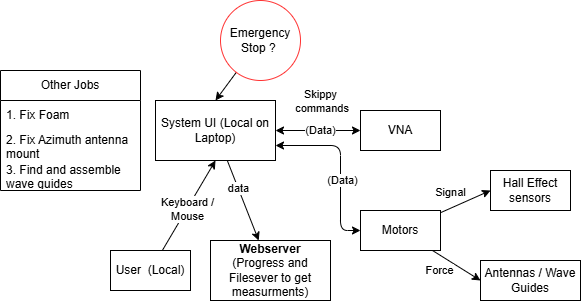

The diagram above was exported from draw.io. Its source (the exported page's mxGraphModel, read from the mxfile embedded in the PNG):
<mxGraphModel dx="922" dy="493" grid="1" gridSize="10" guides="1" tooltips="1" connect="1" arrows="1" fold="1" page="1" pageScale="1" pageWidth="1300" pageHeight="3000" math="0" shadow="0">
  <root>
    <mxCell id="0" />
    <mxCell id="1" parent="0" />
    <mxCell id="5" style="edgeStyle=none;html=1;entryX=0.5;entryY=1;entryDx=0;entryDy=0;" edge="1" parent="1" source="3" target="4">
      <mxGeometry relative="1" as="geometry" />
    </mxCell>
    <mxCell id="6" value="Keyboard / &lt;br&gt;Mouse" style="edgeLabel;html=1;align=center;verticalAlign=middle;resizable=0;points=[];" vertex="1" connectable="0" parent="5">
      <mxGeometry x="-0.088" relative="1" as="geometry">
        <mxPoint as="offset" />
      </mxGeometry>
    </mxCell>
    <mxCell id="3" value="User&amp;nbsp; (Local)" style="rounded=0;whiteSpace=wrap;html=1;" vertex="1" parent="1">
      <mxGeometry x="210" y="280" width="80" height="40" as="geometry" />
    </mxCell>
    <mxCell id="25" value="" style="edgeStyle=none;html=1;" edge="1" parent="1" source="4" target="24">
      <mxGeometry relative="1" as="geometry" />
    </mxCell>
    <mxCell id="26" value="data" style="edgeLabel;html=1;align=center;verticalAlign=middle;resizable=0;points=[];" vertex="1" connectable="0" parent="25">
      <mxGeometry x="-0.3292" relative="1" as="geometry">
        <mxPoint as="offset" />
      </mxGeometry>
    </mxCell>
    <mxCell id="4" value="System UI (Local on Laptop)" style="rounded=0;whiteSpace=wrap;html=1;" vertex="1" parent="1">
      <mxGeometry x="255" y="130" width="120" height="60" as="geometry" />
    </mxCell>
    <mxCell id="7" value="VNA" style="rounded=0;whiteSpace=wrap;html=1;" vertex="1" parent="1">
      <mxGeometry x="460" y="140" width="80" height="40" as="geometry" />
    </mxCell>
    <mxCell id="11" value="" style="endArrow=classic;startArrow=classic;html=1;entryX=0;entryY=0.5;entryDx=0;entryDy=0;exitX=1;exitY=0.5;exitDx=0;exitDy=0;" edge="1" parent="1" source="4" target="7">
      <mxGeometry width="50" height="50" relative="1" as="geometry">
        <mxPoint x="380" y="220" as="sourcePoint" />
        <mxPoint x="430" y="170" as="targetPoint" />
      </mxGeometry>
    </mxCell>
    <mxCell id="12" value="Skippy&lt;br&gt;&amp;nbsp;commands" style="edgeLabel;html=1;align=center;verticalAlign=middle;resizable=0;points=[];" vertex="1" connectable="0" parent="11">
      <mxGeometry x="-0.1854" y="-3" relative="1" as="geometry">
        <mxPoint x="10" y="-33" as="offset" />
      </mxGeometry>
    </mxCell>
    <mxCell id="16" value="(Data)" style="edgeLabel;html=1;align=center;verticalAlign=middle;resizable=0;points=[];" vertex="1" connectable="0" parent="11">
      <mxGeometry x="0.2204" y="1" relative="1" as="geometry">
        <mxPoint x="-7" as="offset" />
      </mxGeometry>
    </mxCell>
    <mxCell id="19" value="" style="edgeStyle=none;html=1;entryX=0;entryY=0.5;entryDx=0;entryDy=0;" edge="1" parent="1" source="14" target="18">
      <mxGeometry relative="1" as="geometry" />
    </mxCell>
    <mxCell id="22" value="Signal" style="edgeLabel;html=1;align=center;verticalAlign=middle;resizable=0;points=[];" vertex="1" connectable="0" parent="19">
      <mxGeometry x="-0.1316" y="-1" relative="1" as="geometry">
        <mxPoint x="-12" y="-12" as="offset" />
      </mxGeometry>
    </mxCell>
    <mxCell id="21" value="" style="edgeStyle=none;html=1;entryX=0;entryY=0.5;entryDx=0;entryDy=0;" edge="1" parent="1" source="14" target="20">
      <mxGeometry relative="1" as="geometry" />
    </mxCell>
    <mxCell id="23" value="Force" style="edgeLabel;html=1;align=center;verticalAlign=middle;resizable=0;points=[];" vertex="1" connectable="0" parent="21">
      <mxGeometry x="-0.3288" y="-2" relative="1" as="geometry">
        <mxPoint x="-8" y="8" as="offset" />
      </mxGeometry>
    </mxCell>
    <mxCell id="14" value="Motors" style="rounded=0;whiteSpace=wrap;html=1;" vertex="1" parent="1">
      <mxGeometry x="460" y="240" width="80" height="40" as="geometry" />
    </mxCell>
    <mxCell id="15" value="" style="endArrow=classic;startArrow=classic;html=1;exitX=1;exitY=0.75;exitDx=0;exitDy=0;entryX=0;entryY=0.5;entryDx=0;entryDy=0;" edge="1" parent="1" source="4" target="14">
      <mxGeometry width="50" height="50" relative="1" as="geometry">
        <mxPoint x="390" y="310" as="sourcePoint" />
        <mxPoint x="440" y="260" as="targetPoint" />
        <Array as="points">
          <mxPoint x="440" y="175" />
          <mxPoint x="440" y="260" />
        </Array>
      </mxGeometry>
    </mxCell>
    <mxCell id="17" value="(Data)" style="edgeLabel;html=1;align=center;verticalAlign=middle;resizable=0;points=[];" vertex="1" connectable="0" parent="15">
      <mxGeometry x="-0.0407" y="1" relative="1" as="geometry">
        <mxPoint y="18" as="offset" />
      </mxGeometry>
    </mxCell>
    <mxCell id="18" value="Hall Effect sensors" style="whiteSpace=wrap;html=1;rounded=0;" vertex="1" parent="1">
      <mxGeometry x="590" y="200" width="80" height="40" as="geometry" />
    </mxCell>
    <mxCell id="20" value="Antennas / Wave Guides" style="whiteSpace=wrap;html=1;rounded=0;" vertex="1" parent="1">
      <mxGeometry x="580" y="290" width="100" height="40" as="geometry" />
    </mxCell>
    <mxCell id="24" value="&lt;b&gt;Webserver&lt;/b&gt;&lt;br&gt;(Progress and Filesever to get measurments)" style="whiteSpace=wrap;html=1;rounded=0;" vertex="1" parent="1">
      <mxGeometry x="310" y="270" width="120" height="60" as="geometry" />
    </mxCell>
    <mxCell id="28" style="edgeStyle=none;html=1;entryX=0.5;entryY=0;entryDx=0;entryDy=0;" edge="1" parent="1" source="27" target="4">
      <mxGeometry relative="1" as="geometry" />
    </mxCell>
    <mxCell id="27" value="Emergency Stop ?&amp;nbsp;" style="ellipse;whiteSpace=wrap;html=1;aspect=fixed;strokeColor=#FF3333;" vertex="1" parent="1">
      <mxGeometry x="320" y="30" width="80" height="80" as="geometry" />
    </mxCell>
    <mxCell id="31" value="Other Jobs" style="swimlane;fontStyle=0;childLayout=stackLayout;horizontal=1;startSize=30;horizontalStack=0;resizeParent=1;resizeParentMax=0;resizeLast=0;collapsible=1;marginBottom=0;whiteSpace=wrap;html=1;" vertex="1" parent="1">
      <mxGeometry x="100" y="100" width="140" height="120" as="geometry" />
    </mxCell>
    <mxCell id="32" value="1. Fix Foam&amp;nbsp;" style="text;strokeColor=none;fillColor=none;align=left;verticalAlign=middle;spacingLeft=4;spacingRight=4;overflow=hidden;points=[[0,0.5],[1,0.5]];portConstraint=eastwest;rotatable=0;whiteSpace=wrap;html=1;" vertex="1" parent="31">
      <mxGeometry y="30" width="140" height="30" as="geometry" />
    </mxCell>
    <mxCell id="33" value="2. Fix Azimuth antenna mount" style="text;strokeColor=none;fillColor=none;align=left;verticalAlign=middle;spacingLeft=4;spacingRight=4;overflow=hidden;points=[[0,0.5],[1,0.5]];portConstraint=eastwest;rotatable=0;whiteSpace=wrap;html=1;" vertex="1" parent="31">
      <mxGeometry y="60" width="140" height="30" as="geometry" />
    </mxCell>
    <mxCell id="34" value="3. Find and assemble wave guides&amp;nbsp;" style="text;strokeColor=none;fillColor=none;align=left;verticalAlign=middle;spacingLeft=4;spacingRight=4;overflow=hidden;points=[[0,0.5],[1,0.5]];portConstraint=eastwest;rotatable=0;whiteSpace=wrap;html=1;" vertex="1" parent="31">
      <mxGeometry y="90" width="140" height="30" as="geometry" />
    </mxCell>
  </root>
</mxGraphModel>